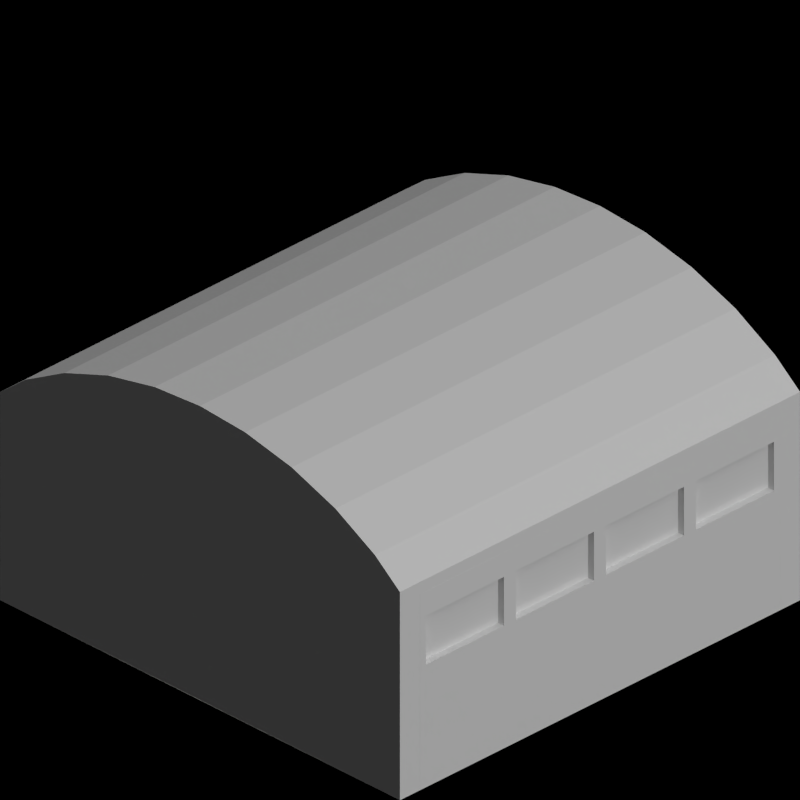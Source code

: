 # Source: large_depot.blend  (saved by Blender 2.63.0; exported with 4.5.12 LTS)
import bpy
from mathutils import Matrix  # noqa: F401  (used for matrix-valued properties, if any)

bpy.ops.wm.read_factory_settings(use_empty=True)
scene = bpy.context.scene
scene.name = 'Scene'

# ---- collections
col_collection_1 = bpy.data.collections.new('Collection 1'); scene.collection.children.link(col_collection_1)
col_collection_2 = bpy.data.collections.new('Collection 2'); scene.collection.children.link(col_collection_2)

# ---- materials (node trees are filled in below, after node groups)
mat_paintedmetal_white1 = bpy.data.materials.new('PaintedMetal_White1')
mat_rail_steelshiny = bpy.data.materials.new('Rail_SteelShiny')
mat_cc_normal = bpy.data.materials.new('CC_Normal')
mat_special_shadowonly = bpy.data.materials.new('Special_ShadowOnly')
mat_glass_opaque = bpy.data.materials.new('Glass_Opaque')
mat_ironore_roofmetalpannel = bpy.data.materials.new('IronOre_RoofMetalPannel')

# ---- material node trees

# ---- world
world_world = bpy.data.worlds.new('World'); scene.world = world_world
world_world.color = (0.0, 0.0, 0.0)
world_world.use_sun_shadow = False
world_world.sun_shadow_jitter_overblur = 0.0
world_world.cycles.sampling_method = 'MANUAL'
world_world.cycles.sample_map_resolution = 256
world_world.light_settings.ao_factor = 0.5

# ---- cameras
cam_camera = bpy.data.cameras.new('Camera')
cam_camera.type = 'ORTHO'
cam_camera.clip_end = 100.0
cam_camera.lens = 35.0
cam_camera.sensor_width = 32.0
cam_camera.sensor_height = 18.0
cam_camera.ortho_scale = 2.828
cam_camera.dof.focus_distance = 0.0
cam_camera.dof.aperture_fstop = 128.0

# ---- lights
light_lamp = bpy.data.lights.new('Lamp', 'SUN')
light_lamp.transmission_factor = 0.0
light_lamp.cutoff_distance = 30.0
light_lamp.use_shadow = False
light_lamp.angle = 1.571
light_lamp.energy = 1.0
light_lamp.shadow_buffer_clip_start = 1.001
light_lamp.shadow_soft_size = 1.0
light_lamp.shadow_cascade_max_distance = 1000.0
light_lamp.cycles.use_multiple_importance_sampling = False
light_lamp_001 = bpy.data.lights.new('Lamp.001', 'SUN')
light_lamp_001.transmission_factor = 0.0
light_lamp_001.cutoff_distance = 30.0
light_lamp_001.angle = 1.571
light_lamp_001.energy = 1.0
light_lamp_001.shadow_buffer_clip_start = 1.001
light_lamp_001.shadow_soft_size = 1.0
light_lamp_001.shadow_cascade_max_distance = 1000.0
light_lamp_001.cycles.use_multiple_importance_sampling = False

# ---- meshes
me_plane_007 = bpy.data.meshes.new('Plane.007')
me_plane_007.from_pydata([], [], [])
me_plane_007.materials.append(None)
me_plane_007.use_remesh_preserve_volume = False
me_plane_007.use_remesh_preserve_attributes = False
me_plane_007.use_mirror_vertex_groups = False
me_plane_007.update()
me_plane_004 = bpy.data.meshes.new('Plane.004')
me_plane_004.from_pydata([(-1.0, -1.0, 0.0), (-1.0, -0.9, 0.0), (-0.875, -0.9, 0.0), (-0.875, -1.0, 0.0), (-1.0, -0.9, 0.8), (-1.0, -1.0, 0.8), (-0.875, -0.9, 0.9), (-0.6772, -0.9, 1.009), (-0.875, -1.0, 0.9), (-0.6772, -1.0, 1.009), (-0.6772, -1.0, 0.0), (-0.6772, -0.9, 0.0)], [], [(6, 4, 1, 2), (8, 9, 7, 6), (3, 8, 9, 10), (1, 0, 3, 2), (0, 1, 4, 5), (11, 2, 6, 7), (2, 3, 10, 11), (10, 11, 7, 9), (8, 5, 4, 6), (3, 0, 5, 8)])
me_plane_004.polygons.foreach_set('material_index', [1, 0, 0, 1, 1, 0, 0, 0, 1, 1])
me_plane_004.materials.append(mat_paintedmetal_white1)
me_plane_004.materials.append(mat_rail_steelshiny)
me_plane_004.use_remesh_preserve_volume = False
me_plane_004.use_remesh_preserve_attributes = False
me_plane_004.use_mirror_vertex_groups = False
me_plane_004.update()
me_plane_006 = bpy.data.meshes.new('Plane.006')
me_plane_006.from_pydata([(1.0, -1.0, 0.0), (1.0, -0.9, 0.0), (0.875, -0.9, 0.0), (0.875, -1.0, 0.0), (1.0, -0.9, 0.8), (1.0, -1.0, 0.8), (0.875, -0.9, 0.9), (0.6772, -0.9, 1.009), (0.875, -1.0, 0.9), (0.6772, -1.0, 1.009), (0.6772, -1.0, 0.0), (0.6772, -0.9, 0.0)], [], [(6, 4, 1, 2), (8, 9, 7, 6), (3, 8, 9, 10), (1, 0, 3, 2), (0, 1, 4, 5), (11, 2, 6, 7), (2, 3, 10, 11), (10, 11, 7, 9), (8, 5, 4, 6), (3, 0, 5, 8)])
me_plane_006.polygons.foreach_set('material_index', [1, 0, 0, 1, 1, 0, 0, 0, 1, 1])
me_plane_006.materials.append(mat_paintedmetal_white1)
me_plane_006.materials.append(mat_rail_steelshiny)
me_plane_006.use_remesh_preserve_volume = False
me_plane_006.use_remesh_preserve_attributes = False
me_plane_006.use_mirror_vertex_groups = False
me_plane_006.update()
me_plane_005 = bpy.data.meshes.new('Plane.005')
me_plane_005.from_pydata([(0.6772, -0.9, 0.85), (0.2265, -0.9, 1.136), (0.4588, -0.9, 1.088), (0.6772, -0.9, 1.009), (0.6772, -1.0, 0.85), (-7.557e-08, -1.0, 1.151), (0.2265, -1.0, 1.136), (0.4588, -1.0, 1.088), (0.6772, -1.0, 1.009), (-0.6772, -0.9, 0.85), (-6.787e-08, -0.9, 1.151), (-0.2265, -0.9, 1.136), (-0.4588, -0.9, 1.088), (-0.6772, -0.9, 1.009), (-0.6772, -1.0, 0.85), (-0.2265, -1.0, 1.136), (-0.4588, -1.0, 1.088), (-0.6772, -1.0, 1.009)], [], [(4, 8, 3, 0), (7, 6, 1, 2), (8, 7, 2, 3), (14, 17, 13, 9), (16, 15, 11, 12), (17, 16, 12, 13), (6, 5, 10, 1), (7, 6, 5, 15, 16, 17, 14, 4, 8), (15, 5, 10, 11), (2, 3, 0, 9, 13, 12, 11, 10, 1), (9, 0, 4, 14)])
me_plane_005.materials.append(mat_cc_normal)
me_plane_005.use_remesh_preserve_volume = False
me_plane_005.use_remesh_preserve_attributes = False
me_plane_005.use_mirror_vertex_groups = False
me_plane_005.update()
me_plane_002 = bpy.data.meshes.new('Plane.002')
me_plane_002.from_pydata([(1.0, -1.0, 0.0), (-1.0, -1.0, 0.0), (1.0, 1.0, 0.0), (-1.0, 1.0, 0.0)], [], [(2, 3, 1, 0)])
me_plane_002.materials.append(mat_special_shadowonly)
me_plane_002.use_remesh_preserve_volume = False
me_plane_002.use_remesh_preserve_attributes = False
me_plane_002.use_mirror_vertex_groups = False
me_plane_002.update()
me_plane_001 = bpy.data.meshes.new('Plane.001')
me_plane_001.from_pydata([(-0.2, -0.18, 0.7), (-0.2, -0.21, 0.7), (-0.2, 0.24, 0.7), (-0.2, -0.21, 0.85), (-0.3, -0.21, 0.8), (-0.3, -0.21, 0.7), (-0.3, 0.24, 0.0), (-0.2, 0.24, 0.0), (-0.3, 0.24, 0.8), (-0.2, 0.24, 0.85), (-0.2, -0.21, 0.0), (-0.3, -0.21, 0.0), (-0.3, 0.24, 0.5), (-0.3, -0.21, 0.5), (-0.3, 0.21, 0.8), (-0.2, 0.21, 0.85), (-0.2, 0.21, 0.0), (-0.3, 0.21, 0.7), (-0.3, 0.21, 0.5), (-0.3, 0.21, 0.0), (-0.2, 0.21, 0.7), (-0.3, -0.18, 0.5), (-0.3, -0.18, 0.0), (-0.3, 0.02, 0.0), (-0.2, 0.02, 0.85), (-0.2, 0.02, 0.0), (-0.3, 0.24, 0.7), (-0.3, 0.02, 0.8), (-0.3, -0.18, 0.7), (-0.3, 0.02, 0.7), (-0.3, 0.02, 0.5), (-0.2, 0.02, 0.7), (-0.3, -0.18, 0.8), (-0.2, -0.18, 0.85), (-0.2, -0.18, 0.0), (-0.27, -0.18, 0.7), (-0.27, 0.21, 0.7), (-0.27, -0.18, 0.5), (-0.27, 0.21, 0.5), (-0.27, 0.02, 0.5), (-0.27, 0.02, 0.7), (-0.2, 0.24, 0.5), (-0.2, -0.21, 0.5), (-0.2, 0.21, 0.5), (-0.2, -0.18, 0.5), (-0.2, 0.02, 0.5)], [], [(44, 42, 10, 34), (19, 6, 7, 16), (14, 15, 9, 8), (22, 11, 13, 21), (41, 43, 16, 7), (23, 19, 16, 25), (27, 24, 15, 14), (6, 19, 18, 12), (45, 44, 34, 25), (23, 22, 21, 30), (4, 3, 33, 32), (40, 35, 28, 29), (43, 45, 25, 16), (11, 22, 34, 10), (19, 23, 30, 18), (15, 24, 31, 20), (22, 23, 25, 34), (32, 33, 24, 27), (35, 37, 21, 28), (39, 38, 18, 30), (30, 21, 37, 39), (39, 37, 35, 40), (38, 39, 40, 36), (0, 1, 42, 44), (26, 2, 41, 12), (13, 11, 10, 42), (6, 12, 41, 7), (26, 8, 9, 2), (33, 3, 1, 0), (28, 5, 4, 32), (9, 15, 20, 2), (26, 17, 14, 8), (29, 28, 32, 27), (21, 13, 5, 28), (17, 29, 27, 14), (12, 18, 17, 26), (24, 33, 0, 31), (29, 17, 36, 40), (17, 18, 38, 36), (2, 20, 43, 41), (31, 0, 44, 45), (20, 31, 45, 43), (1, 3, 4, 5), (1, 5, 13, 42)])
me_plane_001.polygons.foreach_set('material_index', [1, 1, 1, 1, 1, 1, 1, 1, 1, 1, 1, 1, 1, 1, 1, 1, 1, 1, 1, 1, 1, 0, 0, 1, 1, 1, 1, 1, 1, 1, 1, 1, 1, 1, 1, 1, 1, 1, 1, 1, 1, 1, 1, 1])
me_plane_001.materials.append(mat_glass_opaque)
me_plane_001.materials.append(mat_paintedmetal_white1)
me_plane_001.use_remesh_preserve_volume = False
me_plane_001.use_remesh_preserve_attributes = False
me_plane_001.use_mirror_vertex_groups = False
me_plane_001.update()
me_plane_003 = bpy.data.meshes.new('Plane.003')
me_plane_003.from_pydata([(1.0, 0.9, 0.0), (1.0, 1.0, 0.0), (0.875, 1.0, 0.0), (0.875, 0.9, 0.0), (1.0, 1.0, 0.8), (1.0, 0.9, 0.8), (0.875, 1.0, 0.9), (0.2265, 1.0, 1.136), (0.4588, 1.0, 1.088), (0.6772, 1.0, 1.009), (0.875, 0.9, 0.9), (6.787e-08, 0.9, 1.151), (0.2265, 0.9, 1.136), (0.4588, 0.9, 1.088), (0.6772, 0.9, 1.009), (6.787e-08, 0.9, 0.001089), (-1.0, 0.9, 0.0), (-1.0, 1.0, 0.0), (-0.875, 1.0, 0.0), (-0.875, 0.9, 0.0), (-1.0, 1.0, 0.8), (-1.0, 0.9, 0.8), (-0.875, 1.0, 0.9), (7.557e-08, 1.0, 1.151), (-0.2265, 1.0, 1.136), (-0.4588, 1.0, 1.088), (-0.6772, 1.0, 1.009), (-0.875, 0.9, 0.9), (-0.2265, 0.9, 1.136), (-0.4588, 0.9, 1.088), (-0.6772, 0.9, 1.009), (7.557e-08, 1.0, 0.001089)], [], [(6, 4, 1, 2), (10, 14, 9, 6), (13, 12, 7, 8), (14, 13, 8, 9), (1, 0, 3, 2), (0, 1, 4, 5), (10, 3, 15, 11, 12, 13, 14), (10, 5, 4, 6), (3, 0, 5, 10), (22, 20, 17, 18), (27, 30, 26, 22), (29, 28, 24, 25), (30, 29, 25, 26), (17, 16, 19, 18), (16, 17, 20, 21), (18, 22, 26, 25, 24, 23, 31), (27, 21, 20, 22), (19, 16, 21, 27), (12, 11, 23, 7), (31, 2, 3, 15), (2, 6, 9, 8, 7, 23, 31), (28, 11, 23, 24), (31, 18, 19, 15), (27, 19, 15, 11, 28, 29, 30)])
me_plane_003.polygons.foreach_set('material_index', [1, 0, 0, 0, 1, 1, 0, 1, 1, 1, 0, 0, 0, 1, 1, 0, 1, 1, 0, 0, 0, 0, 0, 0])
me_plane_003.materials.append(mat_paintedmetal_white1)
me_plane_003.materials.append(mat_rail_steelshiny)
me_plane_003.use_remesh_preserve_volume = False
me_plane_003.use_remesh_preserve_attributes = False
me_plane_003.use_mirror_vertex_groups = False
me_plane_003.update()
me_plane = bpy.data.meshes.new('Plane')
me_plane.from_pydata([(1.0, 1.0, 0.8), (1.0, -1.0, 0.8), (0.875, 1.0, 0.9), (0.2265, 1.0, 1.136), (0.4588, 1.0, 1.088), (0.6772, 1.0, 1.009), (0.875, -1.0, 0.9), (-7.557e-08, -1.0, 1.151), (0.2265, -1.0, 1.136), (0.4588, -1.0, 1.088), (0.6772, -1.0, 1.009), (-1.0, 1.0, 0.8), (-1.0, -1.0, 0.8), (-0.875, 1.0, 0.9), (7.557e-08, 1.0, 1.151), (-0.2265, 1.0, 1.136), (-0.4588, 1.0, 1.088), (-0.6772, 1.0, 1.009), (-0.875, -1.0, 0.9), (-0.2265, -1.0, 1.136), (-0.4588, -1.0, 1.088), (-0.6772, -1.0, 1.009), (1.0, 1.0, 0.85), (1.0, -1.0, 0.85), (0.875, 1.0, 0.95), (0.2265, 1.0, 1.186), (0.4588, 1.0, 1.138), (0.6772, 1.0, 1.059), (0.875, -1.0, 0.95), (-7.557e-08, -1.0, 1.201), (0.2265, -1.0, 1.186), (0.4588, -1.0, 1.138), (0.6772, -1.0, 1.059), (-1.0, 1.0, 0.85), (-1.0, -1.0, 0.85), (-0.875, 1.0, 0.95), (7.557e-08, 1.0, 1.201), (-0.2265, 1.0, 1.186), (-0.4588, 1.0, 1.138), (-0.6772, 1.0, 1.059), (-0.875, -1.0, 0.95), (-0.2265, -1.0, 1.186), (-0.4588, -1.0, 1.138), (-0.6772, -1.0, 1.059)], [], [(6, 2, 5, 10), (9, 4, 3, 8), (10, 5, 4, 9), (6, 2, 0, 1), (18, 13, 17, 21), (20, 16, 15, 19), (21, 17, 16, 20), (18, 13, 11, 12), (8, 3, 14, 7), (19, 15, 14, 7), (28, 32, 27, 24), (31, 30, 25, 26), (32, 31, 26, 27), (28, 23, 22, 24), (40, 43, 39, 35), (42, 41, 37, 38), (43, 42, 38, 39), (40, 34, 33, 35), (30, 29, 36, 25), (41, 29, 36, 37), (38, 37, 15, 16), (10, 9, 31, 32), (26, 25, 3, 4), (25, 36, 14, 3), (39, 38, 16, 17), (23, 28, 6, 1), (6, 10, 32, 28), (27, 26, 4, 5), (35, 39, 17, 13), (12, 11, 33, 34), (24, 27, 5, 2), (19, 7, 29, 41), (20, 19, 41, 42), (35, 33, 11, 13), (8, 7, 29, 30), (1, 0, 22, 23), (21, 20, 42, 43), (37, 36, 14, 15), (9, 8, 30, 31), (24, 22, 0, 2), (34, 40, 18, 12), (18, 21, 43, 40)])
me_plane.materials.append(mat_ironore_roofmetalpannel)
me_plane.use_remesh_preserve_volume = False
me_plane.use_remesh_preserve_attributes = False
me_plane.use_mirror_vertex_groups = False
me_plane.update()

# ---- objects
ob_rotationcontrol = bpy.data.objects.new('RotationControl', None)
ob_cameratarget = bpy.data.objects.new('CameraTarget', None)
ob_camera = bpy.data.objects.new('Camera', cam_camera)
ob_lamp = bpy.data.objects.new('Lamp', light_lamp)
ob_plane_117 = bpy.data.objects.new('Plane.117', me_plane_007)
ob_plane_116 = bpy.data.objects.new('Plane.116', me_plane_007)
ob_plane_115 = bpy.data.objects.new('Plane.115', me_plane_007)
ob_plane_114 = bpy.data.objects.new('Plane.114', me_plane_007)
ob_plane_113 = bpy.data.objects.new('Plane.113', me_plane_004)
ob_plane_110 = bpy.data.objects.new('Plane.110', me_plane_006)
ob_plane_109 = bpy.data.objects.new('Plane.109', me_plane_005)
ob_plane_108 = bpy.data.objects.new('Plane.108', me_plane_004)
ob_plane_106 = bpy.data.objects.new('Plane.106', me_plane_005)
ob_plane_105 = bpy.data.objects.new('Plane.105', me_plane_006)
ob_plane_102 = bpy.data.objects.new('Plane.102', me_plane_004)
ob_plane_043 = bpy.data.objects.new('Plane.043', me_plane_006)
ob_plane_016 = bpy.data.objects.new('Plane.016', me_plane_005)
ob_plane_010 = bpy.data.objects.new('Plane.010', me_plane_004)
ob_plane_100 = bpy.data.objects.new('Plane.100', me_plane_004)
ob_plane_099 = bpy.data.objects.new('Plane.099', me_plane_005)
ob_plane_098 = bpy.data.objects.new('Plane.098', me_plane_006)
ob_plane_097 = bpy.data.objects.new('Plane.097', me_plane_006)
ob_plane_095 = bpy.data.objects.new('Plane.095', me_plane_002)
ob_plane_087 = bpy.data.objects.new('Plane.087', me_plane_001)
ob_plane_086 = bpy.data.objects.new('Plane.086', me_plane_001)
ob_plane_085 = bpy.data.objects.new('Plane.085', me_plane_001)
ob_plane_084 = bpy.data.objects.new('Plane.084', me_plane_001)
ob_plane_083 = bpy.data.objects.new('Plane.083', me_plane_001)
ob_plane_082 = bpy.data.objects.new('Plane.082', me_plane_001)
ob_plane_081 = bpy.data.objects.new('Plane.081', me_plane_001)
ob_plane_080 = bpy.data.objects.new('Plane.080', me_plane_001)
ob_plane_073 = bpy.data.objects.new('Plane.073', me_plane_003)
ob_plane_072 = bpy.data.objects.new('Plane.072', me_plane_002)
ob_plane_071 = bpy.data.objects.new('Plane.071', me_plane_002)
ob_plane_070 = bpy.data.objects.new('Plane.070', me_plane_003)
ob_plane_068 = bpy.data.objects.new('Plane.068', me_plane_001)
ob_plane_066 = bpy.data.objects.new('Plane.066', me_plane_001)
ob_plane_065 = bpy.data.objects.new('Plane.065', me_plane_001)
ob_plane_064 = bpy.data.objects.new('Plane.064', me_plane_001)
ob_plane_055 = bpy.data.objects.new('Plane.055', me_plane_001)
ob_plane_054 = bpy.data.objects.new('Plane.054', me_plane_001)
ob_plane_053 = bpy.data.objects.new('Plane.053', me_plane_001)
ob_plane_051 = bpy.data.objects.new('Plane.051', me_plane_001)
ob_plane_048 = bpy.data.objects.new('Plane.048', me_plane_002)
ob_plane_047 = bpy.data.objects.new('Plane.047', me_plane_002)
ob_plane_046 = bpy.data.objects.new('Plane.046', me_plane_003)
ob_plane_045 = bpy.data.objects.new('Plane.045', me_plane)
ob_plane_044 = bpy.data.objects.new('Plane.044', me_plane_001)
ob_plane_042 = bpy.data.objects.new('Plane.042', me_plane_001)
ob_plane_041 = bpy.data.objects.new('Plane.041', me_plane_001)
ob_plane_040 = bpy.data.objects.new('Plane.040', me_plane_001)
ob_plane_039 = bpy.data.objects.new('Plane.039', me_plane_001)
ob_plane_038 = bpy.data.objects.new('Plane.038', me_plane_001)
ob_plane_037 = bpy.data.objects.new('Plane.037', me_plane_001)
ob_plane_036 = bpy.data.objects.new('Plane.036', me_plane_001)
ob_plane_035 = bpy.data.objects.new('Plane.035', me_plane_001)
ob_plane_034 = bpy.data.objects.new('Plane.034', me_plane_001)
ob_plane_033 = bpy.data.objects.new('Plane.033', me_plane_001)
ob_plane_032 = bpy.data.objects.new('Plane.032', me_plane_001)
ob_plane_031 = bpy.data.objects.new('Plane.031', me_plane_001)
ob_plane_030 = bpy.data.objects.new('Plane.030', me_plane_001)
ob_plane_026 = bpy.data.objects.new('Plane.026', me_plane)
ob_plane_025 = bpy.data.objects.new('Plane.025', me_plane_003)
ob_plane_024 = bpy.data.objects.new('Plane.024', me_plane_002)
ob_plane_014 = bpy.data.objects.new('Plane.014', me_plane_002)
ob_plane_013 = bpy.data.objects.new('Plane.013', me_plane_003)
ob_plane_012 = bpy.data.objects.new('Plane.012', me_plane)
ob_plane_011 = bpy.data.objects.new('Plane.011', me_plane_001)
ob_plane_009 = bpy.data.objects.new('Plane.009', me_plane_001)
ob_plane_008 = bpy.data.objects.new('Plane.008', me_plane_001)
ob_plane_007 = bpy.data.objects.new('Plane.007', me_plane_001)
ob_plane_004 = bpy.data.objects.new('Plane.004', me_plane_001)
ob_plane_003 = bpy.data.objects.new('Plane.003', me_plane_001)
ob_plane_023 = bpy.data.objects.new('Plane.023', me_plane_001)
ob_plane_022 = bpy.data.objects.new('Plane.022', me_plane_001)
ob_plane_021 = bpy.data.objects.new('Plane.021', me_plane_001)
ob_plane_020 = bpy.data.objects.new('Plane.020', me_plane_001)
ob_plane_019 = bpy.data.objects.new('Plane.019', me_plane_001)
ob_plane_018 = bpy.data.objects.new('Plane.018', me_plane_001)
ob_plane_017 = bpy.data.objects.new('Plane.017', me_plane_001)
ob_plane_015 = bpy.data.objects.new('Plane.015', me_plane_001)
ob_plane_002 = bpy.data.objects.new('Plane.002', me_plane)
ob_plane_001 = bpy.data.objects.new('Plane.001', me_plane_003)
ob_plane = bpy.data.objects.new('Plane', me_plane_002)
ob_lamp_001 = bpy.data.objects.new('Lamp.001', light_lamp_001)

# ---- transforms, parenting, visibility, modifiers, constraints
ob_rotationcontrol.location = (0.0, 0.0, 0.0)
ob_rotationcontrol.empty_image_offset = (0.0, 0.0)
ob_rotationcontrol.lineart.crease_threshold = 0.0
ob_cameratarget.parent = ob_rotationcontrol
ob_cameratarget.location = (0.0, 0.0, 0.817)
ob_cameratarget.empty_image_offset = (0.0, 0.0)
ob_cameratarget.lineart.crease_threshold = 0.0
ob_camera.parent = ob_cameratarget
ob_camera.location = (1.0, 1.0, 0.817)
ob_camera.rotation_euler = (1.109, 0.01082, 0.8149)
ob_camera.lock_rotations_4d = False
ob_camera.empty_display_type = 'ARROWS'
ob_camera.color = (0.0, 0.0, 0.0, 0.0)
ob_camera.display_type = 'WIRE'
ob_camera.lineart.crease_threshold = 0.0
_c = ob_camera.constraints.new('TRACK_TO'); _c.name = 'TrackTo'
_c.target = ob_cameratarget
ob_lamp.parent = ob_rotationcontrol
ob_lamp.location = (-1.0, 2.0, 0.8)
ob_lamp.lock_rotations_4d = False
ob_lamp.empty_display_type = 'ARROWS'
ob_lamp.color = (0.0, 0.0, 0.0, 0.0)
ob_lamp.lineart.crease_threshold = 0.0
_c = ob_lamp.constraints.new('TRACK_TO'); _c.name = 'TrackTo'
_c.target = ob_rotationcontrol
ob_plane_117.location = (0.0, 15.0, 0.0)
ob_plane_117.rotation_euler = (0.0, 0.0, -1.571)
ob_plane_117.lineart.crease_threshold = 0.0
ob_plane_116.location = (0.0, 10.0, 0.0)
ob_plane_116.rotation_euler = (0.0, 0.0, -1.571)
ob_plane_116.lineart.crease_threshold = 0.0
ob_plane_115.location = (0.0, 5.0, 0.0)
ob_plane_115.rotation_euler = (0.0, 0.0, -1.571)
ob_plane_115.lineart.crease_threshold = 0.0
ob_plane_114.location = (0.0, 0.0, 0.0)
ob_plane_114.rotation_euler = (0.0, 0.0, -1.571)
ob_plane_114.lineart.crease_threshold = 0.0
ob_plane_113.location = (-5.0, 15.0, 0.0)
ob_plane_113.rotation_euler = (0.0, 0.0, -1.571)
ob_plane_113.lineart.crease_threshold = 0.0
ob_plane_110.location = (0.0, 15.0, 0.0)
ob_plane_110.rotation_euler = (0.0, 0.0, -1.571)
ob_plane_110.lineart.crease_threshold = 0.0
ob_plane_109.location = (0.0, 15.0, 0.0)
ob_plane_109.rotation_euler = (0.0, 0.0, -1.571)
ob_plane_109.lineart.crease_threshold = 0.0
ob_plane_108.location = (0.0, 15.0, 0.0)
ob_plane_108.rotation_euler = (0.0, 0.0, -1.571)
ob_plane_108.lineart.crease_threshold = 0.0
ob_plane_106.location = (0.0, 10.0, 0.0)
ob_plane_106.rotation_euler = (0.0, 0.0, -1.571)
ob_plane_106.lineart.crease_threshold = 0.0
ob_plane_105.location = (0.0, 10.0, 0.0)
ob_plane_105.rotation_euler = (0.0, 0.0, -1.571)
ob_plane_105.lineart.crease_threshold = 0.0
ob_plane_102.location = (-5.0, 10.0, 0.0)
ob_plane_102.rotation_euler = (0.0, 0.0, -1.571)
ob_plane_102.lineart.crease_threshold = 0.0
ob_plane_043.location = (-5.0, 5.0, 0.0)
ob_plane_043.rotation_euler = (0.0, 0.0, -1.571)
ob_plane_043.lineart.crease_threshold = 0.0
ob_plane_016.location = (-8.941e-08, 5.0, 0.0)
ob_plane_016.rotation_euler = (0.0, 0.0, -1.571)
ob_plane_016.lineart.crease_threshold = 0.0
ob_plane_010.location = (-8.941e-08, 5.0, 0.0)
ob_plane_010.rotation_euler = (0.0, 0.0, -1.571)
ob_plane_010.lineart.crease_threshold = 0.0
ob_plane_100.location = (-8.941e-08, 0.0, 0.0)
ob_plane_100.rotation_euler = (0.0, 0.0, -1.571)
ob_plane_100.lineart.crease_threshold = 0.0
ob_plane_099.location = (-8.941e-08, 0.0, 0.0)
ob_plane_099.rotation_euler = (0.0, 0.0, -1.571)
ob_plane_099.lineart.crease_threshold = 0.0
ob_plane_098.location = (-8.941e-08, 0.0, 0.0)
ob_plane_098.rotation_euler = (0.0, 0.0, -1.571)
ob_plane_098.lineart.crease_threshold = 0.0
ob_plane_097.location = (-5.0, 0.0, 0.0)
ob_plane_097.rotation_euler = (0.0, 0.0, -1.571)
ob_plane_097.lineart.crease_threshold = 0.0
ob_plane_095.location = (-5.0, 0.0, 0.0)
ob_plane_095.rotation_euler = (0.0, 0.0, -1.571)
ob_plane_095.lineart.crease_threshold = 0.0
ob_plane_087.location = (-5.66, -0.7, 0.0)
ob_plane_087.rotation_euler = (0.0, 0.0, 1.571)
ob_plane_087.lineart.crease_threshold = 0.0
ob_plane_086.location = (-5.21, -0.7, 0.0)
ob_plane_086.rotation_euler = (0.0, 0.0, 1.571)
ob_plane_086.lineart.crease_threshold = 0.0
ob_plane_085.location = (-4.76, -0.7, 0.0)
ob_plane_085.rotation_euler = (0.0, 0.0, 1.571)
ob_plane_085.lineart.crease_threshold = 0.0
ob_plane_084.location = (-4.31, -0.7, 0.0)
ob_plane_084.rotation_euler = (0.0, 0.0, 1.571)
ob_plane_084.lineart.crease_threshold = 0.0
ob_plane_083.location = (-4.31, 4.3, 0.0)
ob_plane_083.rotation_euler = (0.0, 0.0, 1.571)
ob_plane_083.lineart.crease_threshold = 0.0
ob_plane_082.location = (-4.76, 4.3, 0.0)
ob_plane_082.rotation_euler = (0.0, 0.0, 1.571)
ob_plane_082.lineart.crease_threshold = 0.0
ob_plane_081.location = (-5.21, 4.3, 0.0)
ob_plane_081.rotation_euler = (0.0, 0.0, 1.571)
ob_plane_081.lineart.crease_threshold = 0.0
ob_plane_080.location = (-5.66, 4.3, 0.0)
ob_plane_080.rotation_euler = (0.0, 0.0, 1.571)
ob_plane_080.lineart.crease_threshold = 0.0
ob_plane_073.location = (-5.0, 5.0, 0.0)
ob_plane_073.rotation_euler = (0.0, 0.0, -1.571)
ob_plane_073.lineart.crease_threshold = 0.0
ob_plane_072.location = (-5.0, 5.0, 0.0)
ob_plane_072.rotation_euler = (0.0, 0.0, -1.571)
ob_plane_072.lineart.crease_threshold = 0.0
ob_plane_071.location = (-5.0, 10.0, 0.0)
ob_plane_071.rotation_euler = (0.0, 0.0, -1.571)
ob_plane_071.lineart.crease_threshold = 0.0
ob_plane_070.location = (-5.0, 10.0, 0.0)
ob_plane_070.rotation_euler = (0.0, 0.0, -1.571)
ob_plane_070.lineart.crease_threshold = 0.0
ob_plane_068.location = (-5.69, 10.7, 0.0)
ob_plane_068.rotation_euler = (0.0, 0.0, -1.571)
ob_plane_068.lineart.crease_threshold = 0.0
ob_plane_066.location = (-5.24, 10.7, 0.0)
ob_plane_066.rotation_euler = (0.0, 0.0, -1.571)
ob_plane_066.lineart.crease_threshold = 0.0
ob_plane_065.location = (-4.79, 10.7, 0.0)
ob_plane_065.rotation_euler = (0.0, 0.0, -1.571)
ob_plane_065.lineart.crease_threshold = 0.0
ob_plane_064.location = (-4.34, 10.7, 0.0)
ob_plane_064.rotation_euler = (0.0, 0.0, -1.571)
ob_plane_064.lineart.crease_threshold = 0.0
ob_plane_055.location = (-4.34, 15.7, 0.0)
ob_plane_055.rotation_euler = (0.0, 0.0, -1.571)
ob_plane_055.lineart.crease_threshold = 0.0
ob_plane_054.location = (-4.79, 15.7, 0.0)
ob_plane_054.rotation_euler = (0.0, 0.0, -1.571)
ob_plane_054.lineart.crease_threshold = 0.0
ob_plane_053.location = (-5.24, 15.7, 0.0)
ob_plane_053.rotation_euler = (0.0, 0.0, -1.571)
ob_plane_053.lineart.crease_threshold = 0.0
ob_plane_051.location = (-5.69, 15.7, 0.0)
ob_plane_051.rotation_euler = (0.0, 0.0, -1.571)
ob_plane_051.lineart.crease_threshold = 0.0
ob_plane_048.location = (-5.0, 15.0, 0.0)
ob_plane_048.rotation_euler = (0.0, 0.0, -1.571)
ob_plane_048.lineart.crease_threshold = 0.0
ob_plane_047.location = (0.0, 15.0, 0.0)
ob_plane_047.rotation_euler = (0.0, 0.0, -1.571)
ob_plane_047.lineart.crease_threshold = 0.0
ob_plane_046.location = (0.0, 15.0, 0.0)
ob_plane_046.rotation_euler = (0.0, 0.0, -1.571)
ob_plane_046.lineart.crease_threshold = 0.0
ob_plane_045.location = (0.0, 15.0, 0.0)
ob_plane_045.rotation_euler = (0.0, 0.0, -1.571)
ob_plane_045.lineart.crease_threshold = 0.0
ob_plane_044.location = (-0.69, 15.7, 0.0)
ob_plane_044.rotation_euler = (0.0, 0.0, -1.571)
ob_plane_044.lineart.crease_threshold = 0.0
ob_plane_042.location = (-0.24, 15.7, 0.0)
ob_plane_042.rotation_euler = (0.0, 0.0, -1.571)
ob_plane_042.lineart.crease_threshold = 0.0
ob_plane_041.location = (0.21, 15.7, 0.0)
ob_plane_041.rotation_euler = (0.0, 0.0, -1.571)
ob_plane_041.lineart.crease_threshold = 0.0
ob_plane_040.location = (0.66, 15.7, 0.0)
ob_plane_040.rotation_euler = (0.0, 0.0, -1.571)
ob_plane_040.lineart.crease_threshold = 0.0
ob_plane_039.location = (-0.66, 14.3, 0.0)
ob_plane_039.rotation_euler = (0.0, 0.0, 1.571)
ob_plane_039.lineart.crease_threshold = 0.0
ob_plane_038.location = (-0.21, 14.3, 0.0)
ob_plane_038.rotation_euler = (0.0, 0.0, 1.571)
ob_plane_038.lineart.crease_threshold = 0.0
ob_plane_037.location = (0.24, 14.3, 0.0)
ob_plane_037.rotation_euler = (0.0, 0.0, 1.571)
ob_plane_037.lineart.crease_threshold = 0.0
ob_plane_036.location = (0.69, 14.3, 0.0)
ob_plane_036.rotation_euler = (0.0, 0.0, 1.571)
ob_plane_036.lineart.crease_threshold = 0.0
ob_plane_035.location = (0.69, 9.3, 0.0)
ob_plane_035.rotation_euler = (0.0, 0.0, 1.571)
ob_plane_035.lineart.crease_threshold = 0.0
ob_plane_034.location = (0.24, 9.3, 0.0)
ob_plane_034.rotation_euler = (0.0, 0.0, 1.571)
ob_plane_034.lineart.crease_threshold = 0.0
ob_plane_033.location = (-0.21, 9.3, 0.0)
ob_plane_033.rotation_euler = (0.0, 0.0, 1.571)
ob_plane_033.lineart.crease_threshold = 0.0
ob_plane_032.location = (-0.66, 9.3, 0.0)
ob_plane_032.rotation_euler = (0.0, 0.0, 1.571)
ob_plane_032.lineart.crease_threshold = 0.0
ob_plane_031.location = (0.66, 10.7, 0.0)
ob_plane_031.rotation_euler = (0.0, 0.0, -1.571)
ob_plane_031.lineart.crease_threshold = 0.0
ob_plane_030.location = (0.21, 10.7, 0.0)
ob_plane_030.rotation_euler = (0.0, 0.0, -1.571)
ob_plane_030.lineart.crease_threshold = 0.0
ob_plane_026.location = (0.0, 10.0, 0.0)
ob_plane_026.rotation_euler = (0.0, 0.0, -1.571)
ob_plane_026.lineart.crease_threshold = 0.0
ob_plane_025.location = (0.0, 10.0, 0.0)
ob_plane_025.rotation_euler = (0.0, 0.0, -1.571)
ob_plane_025.lineart.crease_threshold = 0.0
ob_plane_024.location = (0.0, 10.0, 0.0)
ob_plane_024.rotation_euler = (0.0, 0.0, -1.571)
ob_plane_024.lineart.crease_threshold = 0.0
ob_plane_014.location = (0.0, 5.0, 0.0)
ob_plane_014.rotation_euler = (0.0, 0.0, -1.571)
ob_plane_014.lineart.crease_threshold = 0.0
ob_plane_013.location = (0.0, 5.0, 0.0)
ob_plane_013.rotation_euler = (0.0, 0.0, -1.571)
ob_plane_013.lineart.crease_threshold = 0.0
ob_plane_012.location = (0.0, 5.0, 0.0)
ob_plane_012.rotation_euler = (0.0, 0.0, -1.571)
ob_plane_012.lineart.crease_threshold = 0.0
ob_plane_011.location = (-0.69, 5.7, 0.0)
ob_plane_011.rotation_euler = (0.0, 0.0, -1.571)
ob_plane_011.lineart.crease_threshold = 0.0
ob_plane_009.location = (-0.24, 5.7, 0.0)
ob_plane_009.rotation_euler = (0.0, 0.0, -1.571)
ob_plane_009.lineart.crease_threshold = 0.0
ob_plane_008.location = (0.21, 5.7, 0.0)
ob_plane_008.rotation_euler = (0.0, 0.0, -1.571)
ob_plane_008.lineart.crease_threshold = 0.0
ob_plane_007.location = (0.66, 5.7, 0.0)
ob_plane_007.rotation_euler = (0.0, 0.0, -1.571)
ob_plane_007.lineart.crease_threshold = 0.0
ob_plane_004.location = (0.24, 4.3, 0.0)
ob_plane_004.rotation_euler = (0.0, 0.0, 1.571)
ob_plane_004.lineart.crease_threshold = 0.0
ob_plane_003.location = (0.69, 4.3, 0.0)
ob_plane_003.rotation_euler = (0.0, 0.0, 1.571)
ob_plane_003.lineart.crease_threshold = 0.0
ob_plane_023.location = (0.69, -0.7, 0.0)
ob_plane_023.rotation_euler = (0.0, 0.0, 1.571)
ob_plane_023.lineart.crease_threshold = 0.0
ob_plane_022.location = (0.24, -0.7, 0.0)
ob_plane_022.rotation_euler = (0.0, 0.0, 1.571)
ob_plane_022.lineart.crease_threshold = 0.0
ob_plane_021.location = (-0.21, -0.7, 0.0)
ob_plane_021.rotation_euler = (0.0, 0.0, 1.571)
ob_plane_021.lineart.crease_threshold = 0.0
ob_plane_020.location = (-0.66, -0.7, 0.0)
ob_plane_020.rotation_euler = (0.0, 0.0, 1.571)
ob_plane_020.lineart.crease_threshold = 0.0
ob_plane_019.location = (0.66, 0.7, 0.0)
ob_plane_019.rotation_euler = (0.0, 0.0, -1.571)
ob_plane_019.lineart.crease_threshold = 0.0
ob_plane_018.location = (0.21, 0.7, 0.0)
ob_plane_018.rotation_euler = (0.0, 0.0, -1.571)
ob_plane_018.lineart.crease_threshold = 0.0
ob_plane_017.location = (-0.24, 0.7, 0.0)
ob_plane_017.rotation_euler = (0.0, 0.0, -1.571)
ob_plane_017.lineart.crease_threshold = 0.0
ob_plane_015.location = (-0.69, 0.7, 0.0)
ob_plane_015.rotation_euler = (0.0, 0.0, -1.571)
ob_plane_015.lineart.crease_threshold = 0.0
ob_plane_002.location = (0.0, 0.0, 0.0)
ob_plane_002.rotation_euler = (0.0, 0.0, -1.571)
ob_plane_002.lineart.crease_threshold = 0.0
ob_plane_001.location = (0.0, 0.0, 0.0)
ob_plane_001.rotation_euler = (0.0, 0.0, -1.571)
ob_plane_001.lineart.crease_threshold = 0.0
ob_plane.location = (0.0, 0.0, 0.0)
ob_plane.rotation_euler = (0.0, 0.0, -1.571)
ob_plane.lineart.crease_threshold = 0.0
ob_lamp_001.parent = ob_rotationcontrol
ob_lamp_001.location = (-1.0, 2.0, 4.0)
ob_lamp_001.lock_rotations_4d = False
ob_lamp_001.empty_display_type = 'ARROWS'
ob_lamp_001.color = (0.0, 0.0, 0.0, 0.0)
ob_lamp_001.lineart.crease_threshold = 0.0
_c = ob_lamp_001.constraints.new('TRACK_TO'); _c.name = 'TrackTo'
_c.target = ob_rotationcontrol

# ---- collection membership
col_collection_1.objects.link(ob_rotationcontrol)
col_collection_1.objects.link(ob_cameratarget)
col_collection_1.objects.link(ob_camera)
col_collection_1.objects.link(ob_lamp)
col_collection_2.objects.link(ob_plane_117)
col_collection_2.objects.link(ob_plane_116)
col_collection_2.objects.link(ob_plane_115)
col_collection_2.objects.link(ob_plane_114)
col_collection_2.objects.link(ob_plane_113)
col_collection_2.objects.link(ob_plane_110)
col_collection_2.objects.link(ob_plane_109)
col_collection_2.objects.link(ob_plane_108)
col_collection_2.objects.link(ob_plane_106)
col_collection_2.objects.link(ob_plane_105)
col_collection_2.objects.link(ob_plane_102)
col_collection_2.objects.link(ob_plane_043)
col_collection_2.objects.link(ob_plane_016)
col_collection_2.objects.link(ob_plane_010)
col_collection_2.objects.link(ob_plane_100)
col_collection_2.objects.link(ob_plane_099)
col_collection_2.objects.link(ob_plane_098)
col_collection_2.objects.link(ob_plane_097)
col_collection_2.objects.link(ob_plane_095)
col_collection_2.objects.link(ob_plane_087)
col_collection_2.objects.link(ob_plane_086)
col_collection_2.objects.link(ob_plane_085)
col_collection_2.objects.link(ob_plane_084)
col_collection_2.objects.link(ob_plane_083)
col_collection_2.objects.link(ob_plane_082)
col_collection_2.objects.link(ob_plane_081)
col_collection_2.objects.link(ob_plane_080)
col_collection_2.objects.link(ob_plane_073)
col_collection_2.objects.link(ob_plane_072)
col_collection_2.objects.link(ob_plane_071)
col_collection_2.objects.link(ob_plane_070)
col_collection_2.objects.link(ob_plane_068)
col_collection_2.objects.link(ob_plane_066)
col_collection_2.objects.link(ob_plane_065)
col_collection_2.objects.link(ob_plane_064)
col_collection_2.objects.link(ob_plane_055)
col_collection_2.objects.link(ob_plane_054)
col_collection_2.objects.link(ob_plane_053)
col_collection_2.objects.link(ob_plane_051)
col_collection_2.objects.link(ob_plane_048)
col_collection_2.objects.link(ob_plane_047)
col_collection_2.objects.link(ob_plane_046)
col_collection_2.objects.link(ob_plane_045)
col_collection_2.objects.link(ob_plane_044)
col_collection_2.objects.link(ob_plane_042)
col_collection_2.objects.link(ob_plane_041)
col_collection_2.objects.link(ob_plane_040)
col_collection_2.objects.link(ob_plane_039)
col_collection_2.objects.link(ob_plane_038)
col_collection_2.objects.link(ob_plane_037)
col_collection_2.objects.link(ob_plane_036)
col_collection_2.objects.link(ob_plane_035)
col_collection_2.objects.link(ob_plane_034)
col_collection_2.objects.link(ob_plane_033)
col_collection_2.objects.link(ob_plane_032)
col_collection_2.objects.link(ob_plane_031)
col_collection_2.objects.link(ob_plane_030)
col_collection_2.objects.link(ob_plane_026)
col_collection_2.objects.link(ob_plane_025)
col_collection_2.objects.link(ob_plane_024)
col_collection_2.objects.link(ob_plane_014)
col_collection_2.objects.link(ob_plane_013)
col_collection_2.objects.link(ob_plane_012)
col_collection_2.objects.link(ob_plane_011)
col_collection_2.objects.link(ob_plane_009)
col_collection_2.objects.link(ob_plane_008)
col_collection_2.objects.link(ob_plane_007)
col_collection_2.objects.link(ob_plane_004)
col_collection_2.objects.link(ob_plane_003)
col_collection_2.objects.link(ob_plane_023)
col_collection_2.objects.link(ob_plane_022)
col_collection_2.objects.link(ob_plane_021)
col_collection_2.objects.link(ob_plane_020)
col_collection_2.objects.link(ob_plane_019)
col_collection_2.objects.link(ob_plane_018)
col_collection_2.objects.link(ob_plane_017)
col_collection_2.objects.link(ob_plane_015)
col_collection_2.objects.link(ob_plane_002)
col_collection_2.objects.link(ob_plane_001)
col_collection_2.objects.link(ob_plane)
col_collection_2.objects.link(ob_lamp_001)

# ---- scene / render settings (as saved in the file)
scene.camera = ob_camera
scene.frame_start = 1; scene.frame_end = 8; scene.frame_set(1)
scene.render.engine = 'BLENDER_EEVEE_NEXT'
scene.render.image_settings.compression = 90
scene.render.resolution_x = 256
scene.render.resolution_y = 256
scene.render.dither_intensity = 0.0
scene.render.bake_margin = 2
scene.render.bake_bias = 0.0
scene.cycles.use_denoising = False
scene.cycles.samples = 10
scene.cycles.sampling_pattern = 'TABULATED_SOBOL'
scene.cycles.light_sampling_threshold = 0.0
scene.cycles.use_adaptive_sampling = False
scene.cycles.use_light_tree = False
scene.cycles.blur_glossy = 0.0
scene.cycles.volume_bounces = 1
scene.cycles.pixel_filter_type = 'GAUSSIAN'
scene.cycles.sample_clamp_indirect = 0.0
scene.view_settings.view_transform = 'Standard'
bpy.context.view_layer.update()
